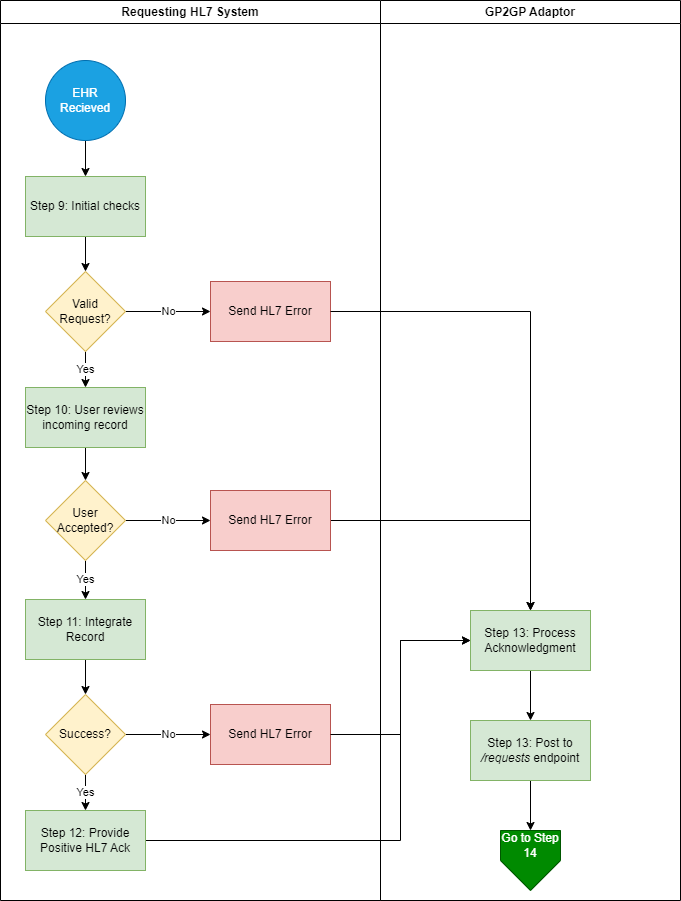

The diagram above was exported from draw.io. Its source (the exported page's mxGraphModel, read from the mxfile embedded in the PNG):
<mxGraphModel dx="739" dy="740" grid="1" gridSize="10" guides="1" tooltips="1" connect="1" arrows="1" fold="1" page="1" pageScale="1" pageWidth="1169" pageHeight="1654" math="0" shadow="0">
  <root>
    <mxCell id="0" />
    <mxCell id="1" parent="0" />
    <mxCell id="Uc0awr3eJvjZsD1dZbFQ-1" value="GP2GP Adaptor" style="swimlane;whiteSpace=wrap;html=1;" vertex="1" parent="1">
      <mxGeometry x="460" y="260" width="300" height="900" as="geometry" />
    </mxCell>
    <mxCell id="Uc0awr3eJvjZsD1dZbFQ-13" value="" style="verticalLabelPosition=bottom;verticalAlign=top;html=1;shape=offPageConnector;rounded=0;size=0.5;fillColor=#008a00;fontColor=#ffffff;strokeColor=#005700;" vertex="1" parent="Uc0awr3eJvjZsD1dZbFQ-1">
      <mxGeometry x="120" y="830" width="60" height="60" as="geometry" />
    </mxCell>
    <mxCell id="Uc0awr3eJvjZsD1dZbFQ-14" value="&lt;font color=&quot;#ffffff&quot;&gt;Go to Step 14&lt;/font&gt;" style="text;html=1;strokeColor=none;fillColor=none;align=center;verticalAlign=middle;whiteSpace=wrap;rounded=0;" vertex="1" parent="Uc0awr3eJvjZsD1dZbFQ-1">
      <mxGeometry x="120" y="830" width="60" height="30" as="geometry" />
    </mxCell>
    <mxCell id="Uc0awr3eJvjZsD1dZbFQ-67" style="edgeStyle=orthogonalEdgeStyle;rounded=0;orthogonalLoop=1;jettySize=auto;html=1;exitX=0.5;exitY=1;exitDx=0;exitDy=0;entryX=0.5;entryY=0;entryDx=0;entryDy=0;" edge="1" parent="Uc0awr3eJvjZsD1dZbFQ-1" source="Uc0awr3eJvjZsD1dZbFQ-61" target="Uc0awr3eJvjZsD1dZbFQ-62">
      <mxGeometry relative="1" as="geometry" />
    </mxCell>
    <mxCell id="Uc0awr3eJvjZsD1dZbFQ-61" value="Step 13: Process Acknowledgment" style="rounded=0;whiteSpace=wrap;html=1;fillColor=#d5e8d4;strokeColor=#82b366;" vertex="1" parent="Uc0awr3eJvjZsD1dZbFQ-1">
      <mxGeometry x="90" y="610" width="120" height="60" as="geometry" />
    </mxCell>
    <mxCell id="Uc0awr3eJvjZsD1dZbFQ-68" style="edgeStyle=orthogonalEdgeStyle;rounded=0;orthogonalLoop=1;jettySize=auto;html=1;exitX=0.5;exitY=1;exitDx=0;exitDy=0;entryX=0.5;entryY=0;entryDx=0;entryDy=0;" edge="1" parent="Uc0awr3eJvjZsD1dZbFQ-1" source="Uc0awr3eJvjZsD1dZbFQ-62" target="Uc0awr3eJvjZsD1dZbFQ-14">
      <mxGeometry relative="1" as="geometry" />
    </mxCell>
    <mxCell id="Uc0awr3eJvjZsD1dZbFQ-62" value="Step 13: Post to &lt;i&gt;/requests&lt;/i&gt; endpoint" style="rounded=0;whiteSpace=wrap;html=1;fillColor=#d5e8d4;strokeColor=#82b366;" vertex="1" parent="Uc0awr3eJvjZsD1dZbFQ-1">
      <mxGeometry x="90" y="720" width="120" height="60" as="geometry" />
    </mxCell>
    <mxCell id="Uc0awr3eJvjZsD1dZbFQ-24" value="Requesting HL7 System" style="swimlane;whiteSpace=wrap;html=1;" vertex="1" parent="1">
      <mxGeometry x="80" y="260" width="380" height="900" as="geometry" />
    </mxCell>
    <mxCell id="Uc0awr3eJvjZsD1dZbFQ-50" value="" style="edgeStyle=orthogonalEdgeStyle;rounded=0;orthogonalLoop=1;jettySize=auto;html=1;" edge="1" parent="Uc0awr3eJvjZsD1dZbFQ-24" source="Uc0awr3eJvjZsD1dZbFQ-26" target="Uc0awr3eJvjZsD1dZbFQ-45">
      <mxGeometry relative="1" as="geometry" />
    </mxCell>
    <mxCell id="Uc0awr3eJvjZsD1dZbFQ-26" value="EHR Recieved" style="ellipse;whiteSpace=wrap;html=1;aspect=fixed;fillColor=#1ba1e2;strokeColor=#006EAF;fontColor=#ffffff;" vertex="1" parent="Uc0awr3eJvjZsD1dZbFQ-24">
      <mxGeometry x="45" y="60" width="80" height="80" as="geometry" />
    </mxCell>
    <mxCell id="Uc0awr3eJvjZsD1dZbFQ-53" value="Yes" style="edgeStyle=orthogonalEdgeStyle;rounded=0;orthogonalLoop=1;jettySize=auto;html=1;" edge="1" parent="Uc0awr3eJvjZsD1dZbFQ-24" source="Uc0awr3eJvjZsD1dZbFQ-36" target="Uc0awr3eJvjZsD1dZbFQ-44">
      <mxGeometry relative="1" as="geometry" />
    </mxCell>
    <mxCell id="Uc0awr3eJvjZsD1dZbFQ-60" value="No" style="edgeStyle=orthogonalEdgeStyle;rounded=0;orthogonalLoop=1;jettySize=auto;html=1;exitX=1;exitY=0.5;exitDx=0;exitDy=0;" edge="1" parent="Uc0awr3eJvjZsD1dZbFQ-24" source="Uc0awr3eJvjZsD1dZbFQ-36" target="Uc0awr3eJvjZsD1dZbFQ-37">
      <mxGeometry relative="1" as="geometry" />
    </mxCell>
    <mxCell id="Uc0awr3eJvjZsD1dZbFQ-36" value="Valid Request?" style="rhombus;whiteSpace=wrap;html=1;fillColor=#fff2cc;strokeColor=#d6b656;" vertex="1" parent="Uc0awr3eJvjZsD1dZbFQ-24">
      <mxGeometry x="45" y="271" width="80" height="80" as="geometry" />
    </mxCell>
    <mxCell id="Uc0awr3eJvjZsD1dZbFQ-37" value="Send HL7 Error" style="rounded=0;whiteSpace=wrap;html=1;fillColor=#f8cecc;strokeColor=#b85450;" vertex="1" parent="Uc0awr3eJvjZsD1dZbFQ-24">
      <mxGeometry x="210" y="281" width="120" height="60" as="geometry" />
    </mxCell>
    <mxCell id="Uc0awr3eJvjZsD1dZbFQ-55" value="Yes" style="edgeStyle=orthogonalEdgeStyle;rounded=0;orthogonalLoop=1;jettySize=auto;html=1;" edge="1" parent="Uc0awr3eJvjZsD1dZbFQ-24" source="Uc0awr3eJvjZsD1dZbFQ-38" target="Uc0awr3eJvjZsD1dZbFQ-40">
      <mxGeometry relative="1" as="geometry" />
    </mxCell>
    <mxCell id="Uc0awr3eJvjZsD1dZbFQ-59" value="No" style="edgeStyle=orthogonalEdgeStyle;rounded=0;orthogonalLoop=1;jettySize=auto;html=1;exitX=1;exitY=0.5;exitDx=0;exitDy=0;entryX=0;entryY=0.5;entryDx=0;entryDy=0;" edge="1" parent="Uc0awr3eJvjZsD1dZbFQ-24" source="Uc0awr3eJvjZsD1dZbFQ-38" target="Uc0awr3eJvjZsD1dZbFQ-39">
      <mxGeometry relative="1" as="geometry" />
    </mxCell>
    <mxCell id="Uc0awr3eJvjZsD1dZbFQ-38" value="User Accepted?" style="rhombus;whiteSpace=wrap;html=1;fillColor=#fff2cc;strokeColor=#d6b656;" vertex="1" parent="Uc0awr3eJvjZsD1dZbFQ-24">
      <mxGeometry x="45" y="480" width="80" height="80" as="geometry" />
    </mxCell>
    <mxCell id="Uc0awr3eJvjZsD1dZbFQ-64" style="edgeStyle=orthogonalEdgeStyle;rounded=0;orthogonalLoop=1;jettySize=auto;html=1;exitX=1;exitY=0.5;exitDx=0;exitDy=0;" edge="1" parent="Uc0awr3eJvjZsD1dZbFQ-24" source="Uc0awr3eJvjZsD1dZbFQ-39">
      <mxGeometry relative="1" as="geometry">
        <mxPoint x="530" y="610" as="targetPoint" />
      </mxGeometry>
    </mxCell>
    <mxCell id="Uc0awr3eJvjZsD1dZbFQ-39" value="Send HL7 Error" style="rounded=0;whiteSpace=wrap;html=1;fillColor=#f8cecc;strokeColor=#b85450;" vertex="1" parent="Uc0awr3eJvjZsD1dZbFQ-24">
      <mxGeometry x="210" y="490" width="120" height="60" as="geometry" />
    </mxCell>
    <mxCell id="Uc0awr3eJvjZsD1dZbFQ-56" value="" style="edgeStyle=orthogonalEdgeStyle;rounded=0;orthogonalLoop=1;jettySize=auto;html=1;" edge="1" parent="Uc0awr3eJvjZsD1dZbFQ-24" source="Uc0awr3eJvjZsD1dZbFQ-40" target="Uc0awr3eJvjZsD1dZbFQ-41">
      <mxGeometry relative="1" as="geometry" />
    </mxCell>
    <mxCell id="Uc0awr3eJvjZsD1dZbFQ-40" value="Step 11: Integrate Record" style="rounded=0;whiteSpace=wrap;html=1;fillColor=#d5e8d4;strokeColor=#82b366;" vertex="1" parent="Uc0awr3eJvjZsD1dZbFQ-24">
      <mxGeometry x="25" y="599" width="120" height="60" as="geometry" />
    </mxCell>
    <mxCell id="Uc0awr3eJvjZsD1dZbFQ-57" value="Yes" style="edgeStyle=orthogonalEdgeStyle;rounded=0;orthogonalLoop=1;jettySize=auto;html=1;" edge="1" parent="Uc0awr3eJvjZsD1dZbFQ-24" source="Uc0awr3eJvjZsD1dZbFQ-41" target="Uc0awr3eJvjZsD1dZbFQ-46">
      <mxGeometry relative="1" as="geometry" />
    </mxCell>
    <mxCell id="Uc0awr3eJvjZsD1dZbFQ-58" value="No" style="edgeStyle=orthogonalEdgeStyle;rounded=0;orthogonalLoop=1;jettySize=auto;html=1;exitX=1;exitY=0.5;exitDx=0;exitDy=0;entryX=0;entryY=0.5;entryDx=0;entryDy=0;" edge="1" parent="Uc0awr3eJvjZsD1dZbFQ-24" source="Uc0awr3eJvjZsD1dZbFQ-41" target="Uc0awr3eJvjZsD1dZbFQ-43">
      <mxGeometry relative="1" as="geometry" />
    </mxCell>
    <mxCell id="Uc0awr3eJvjZsD1dZbFQ-41" value="Success?" style="rhombus;whiteSpace=wrap;html=1;fillColor=#fff2cc;strokeColor=#d6b656;" vertex="1" parent="Uc0awr3eJvjZsD1dZbFQ-24">
      <mxGeometry x="45" y="694" width="80" height="80" as="geometry" />
    </mxCell>
    <mxCell id="Uc0awr3eJvjZsD1dZbFQ-43" value="Send HL7 Error" style="rounded=0;whiteSpace=wrap;html=1;fillColor=#f8cecc;strokeColor=#b85450;" vertex="1" parent="Uc0awr3eJvjZsD1dZbFQ-24">
      <mxGeometry x="210" y="704" width="120" height="60" as="geometry" />
    </mxCell>
    <mxCell id="Uc0awr3eJvjZsD1dZbFQ-54" value="" style="edgeStyle=orthogonalEdgeStyle;rounded=0;orthogonalLoop=1;jettySize=auto;html=1;" edge="1" parent="Uc0awr3eJvjZsD1dZbFQ-24" source="Uc0awr3eJvjZsD1dZbFQ-44" target="Uc0awr3eJvjZsD1dZbFQ-38">
      <mxGeometry relative="1" as="geometry" />
    </mxCell>
    <mxCell id="Uc0awr3eJvjZsD1dZbFQ-44" value="Step 10: User reviews incoming record" style="rounded=0;whiteSpace=wrap;html=1;fillColor=#d5e8d4;strokeColor=#82b366;" vertex="1" parent="Uc0awr3eJvjZsD1dZbFQ-24">
      <mxGeometry x="25" y="387" width="120" height="60" as="geometry" />
    </mxCell>
    <mxCell id="Uc0awr3eJvjZsD1dZbFQ-51" value="" style="edgeStyle=orthogonalEdgeStyle;rounded=0;orthogonalLoop=1;jettySize=auto;html=1;" edge="1" parent="Uc0awr3eJvjZsD1dZbFQ-24" source="Uc0awr3eJvjZsD1dZbFQ-45" target="Uc0awr3eJvjZsD1dZbFQ-36">
      <mxGeometry relative="1" as="geometry" />
    </mxCell>
    <mxCell id="Uc0awr3eJvjZsD1dZbFQ-45" value="Step 9: Initial checks" style="rounded=0;whiteSpace=wrap;html=1;fillColor=#d5e8d4;strokeColor=#82b366;" vertex="1" parent="Uc0awr3eJvjZsD1dZbFQ-24">
      <mxGeometry x="25" y="176" width="120" height="60" as="geometry" />
    </mxCell>
    <mxCell id="Uc0awr3eJvjZsD1dZbFQ-66" style="edgeStyle=orthogonalEdgeStyle;rounded=0;orthogonalLoop=1;jettySize=auto;html=1;exitX=1;exitY=0.5;exitDx=0;exitDy=0;" edge="1" parent="Uc0awr3eJvjZsD1dZbFQ-24" source="Uc0awr3eJvjZsD1dZbFQ-46">
      <mxGeometry relative="1" as="geometry">
        <mxPoint x="470" y="640" as="targetPoint" />
        <Array as="points">
          <mxPoint x="400" y="840" />
          <mxPoint x="400" y="640" />
        </Array>
      </mxGeometry>
    </mxCell>
    <mxCell id="Uc0awr3eJvjZsD1dZbFQ-46" value="Step 12: Provide Positive HL7 Ack" style="rounded=0;whiteSpace=wrap;html=1;fillColor=#d5e8d4;strokeColor=#82b366;" vertex="1" parent="Uc0awr3eJvjZsD1dZbFQ-24">
      <mxGeometry x="25" y="810" width="120" height="60" as="geometry" />
    </mxCell>
    <mxCell id="Uc0awr3eJvjZsD1dZbFQ-63" style="edgeStyle=orthogonalEdgeStyle;rounded=0;orthogonalLoop=1;jettySize=auto;html=1;exitX=1;exitY=0.5;exitDx=0;exitDy=0;entryX=0.5;entryY=0;entryDx=0;entryDy=0;" edge="1" parent="1" source="Uc0awr3eJvjZsD1dZbFQ-37" target="Uc0awr3eJvjZsD1dZbFQ-61">
      <mxGeometry relative="1" as="geometry" />
    </mxCell>
    <mxCell id="Uc0awr3eJvjZsD1dZbFQ-65" style="edgeStyle=orthogonalEdgeStyle;rounded=0;orthogonalLoop=1;jettySize=auto;html=1;exitX=1;exitY=0.5;exitDx=0;exitDy=0;entryX=0;entryY=0.5;entryDx=0;entryDy=0;" edge="1" parent="1" source="Uc0awr3eJvjZsD1dZbFQ-43" target="Uc0awr3eJvjZsD1dZbFQ-61">
      <mxGeometry relative="1" as="geometry" />
    </mxCell>
  </root>
</mxGraphModel>